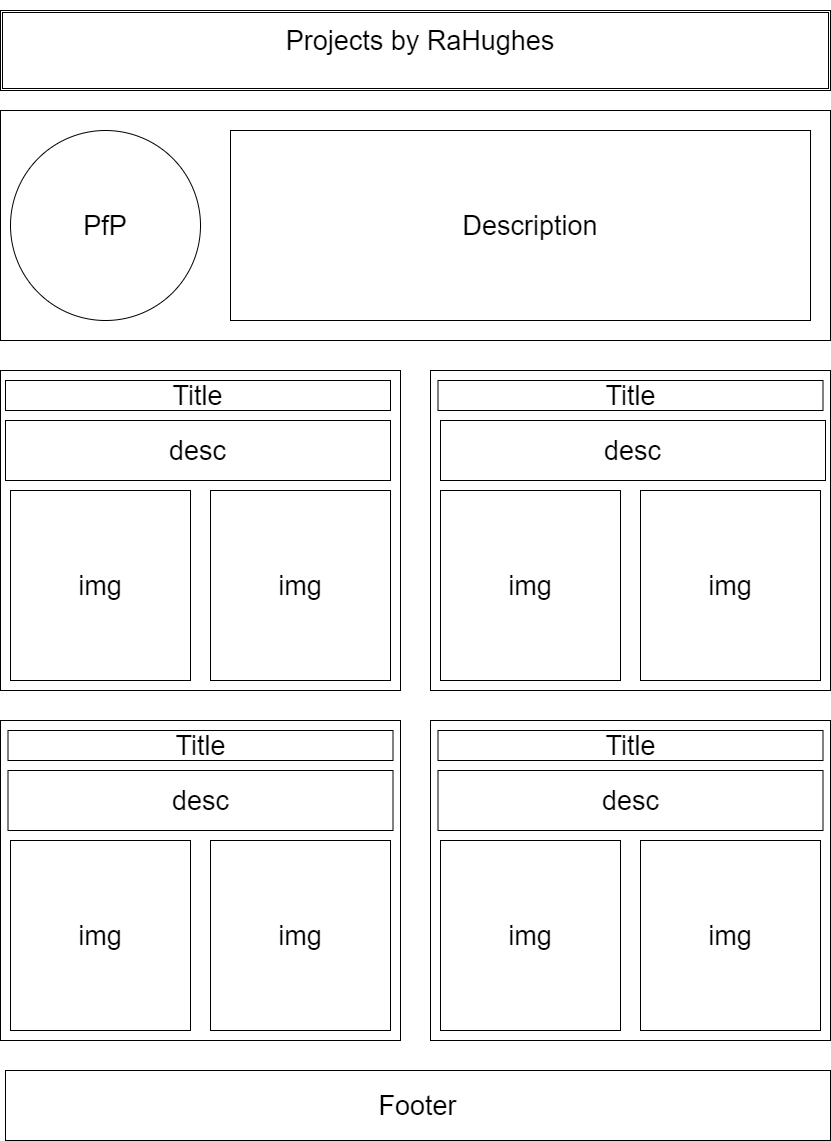

The diagram above was exported from draw.io. Its source (the exported page's mxGraphModel, read from the mxfile embedded in the PNG):
<mxGraphModel dx="830" dy="1014" grid="1" gridSize="10" guides="1" tooltips="1" connect="1" arrows="1" fold="1" page="1" pageScale="1" pageWidth="850" pageHeight="1100" math="0" shadow="0">
  <root>
    <mxCell id="0" />
    <mxCell id="1" parent="0" />
    <mxCell id="2" value="" style="shape=ext;double=1;rounded=0;whiteSpace=wrap;html=1;" vertex="1" parent="1">
      <mxGeometry x="10" y="10" width="830" height="80" as="geometry" />
    </mxCell>
    <mxCell id="3" value="Projects by RaHughes" style="text;html=1;strokeColor=none;fillColor=none;align=center;verticalAlign=middle;whiteSpace=wrap;rounded=0;fontSize=27;" vertex="1" parent="1">
      <mxGeometry x="280" width="300" height="80" as="geometry" />
    </mxCell>
    <mxCell id="5" value="" style="rounded=0;whiteSpace=wrap;html=1;fontSize=27;" vertex="1" parent="1">
      <mxGeometry x="10" y="110" width="830" height="230" as="geometry" />
    </mxCell>
    <mxCell id="6" value="" style="ellipse;whiteSpace=wrap;html=1;fontSize=27;" vertex="1" parent="1">
      <mxGeometry x="20" y="130" width="190" height="190" as="geometry" />
    </mxCell>
    <mxCell id="7" value="PfP" style="text;html=1;strokeColor=none;fillColor=none;align=center;verticalAlign=middle;whiteSpace=wrap;rounded=0;fontSize=27;" vertex="1" parent="1">
      <mxGeometry x="95" y="215" width="40" height="20" as="geometry" />
    </mxCell>
    <mxCell id="8" value="" style="rounded=0;whiteSpace=wrap;html=1;fontSize=27;" vertex="1" parent="1">
      <mxGeometry x="240" y="130" width="580" height="190" as="geometry" />
    </mxCell>
    <mxCell id="9" value="Description" style="text;html=1;strokeColor=none;fillColor=none;align=center;verticalAlign=middle;whiteSpace=wrap;rounded=0;fontSize=27;" vertex="1" parent="1">
      <mxGeometry x="420" y="180" width="240" height="90" as="geometry" />
    </mxCell>
    <mxCell id="10" value="" style="rounded=0;whiteSpace=wrap;html=1;fontSize=27;" vertex="1" parent="1">
      <mxGeometry x="10" y="370" width="400" height="320" as="geometry" />
    </mxCell>
    <mxCell id="11" value="" style="rounded=0;whiteSpace=wrap;html=1;fontSize=27;" vertex="1" parent="1">
      <mxGeometry x="440" y="370" width="400" height="320" as="geometry" />
    </mxCell>
    <mxCell id="12" value="" style="rounded=0;whiteSpace=wrap;html=1;fontSize=27;" vertex="1" parent="1">
      <mxGeometry x="10" y="720" width="400" height="320" as="geometry" />
    </mxCell>
    <mxCell id="13" value="" style="rounded=0;whiteSpace=wrap;html=1;fontSize=27;" vertex="1" parent="1">
      <mxGeometry x="440" y="720" width="400" height="320" as="geometry" />
    </mxCell>
    <mxCell id="14" value="Title" style="rounded=0;whiteSpace=wrap;html=1;fontSize=27;" vertex="1" parent="1">
      <mxGeometry x="15" y="380" width="385" height="30" as="geometry" />
    </mxCell>
    <mxCell id="15" value="desc" style="rounded=0;whiteSpace=wrap;html=1;fontSize=27;" vertex="1" parent="1">
      <mxGeometry x="15" y="420" width="385" height="60" as="geometry" />
    </mxCell>
    <mxCell id="16" value="Title" style="rounded=0;whiteSpace=wrap;html=1;fontSize=27;" vertex="1" parent="1">
      <mxGeometry x="447.5" y="380" width="385" height="30" as="geometry" />
    </mxCell>
    <mxCell id="17" value="Title" style="rounded=0;whiteSpace=wrap;html=1;fontSize=27;" vertex="1" parent="1">
      <mxGeometry x="447.5" y="730" width="385" height="30" as="geometry" />
    </mxCell>
    <mxCell id="18" value="Title" style="rounded=0;whiteSpace=wrap;html=1;fontSize=27;" vertex="1" parent="1">
      <mxGeometry x="17.5" y="730" width="385" height="30" as="geometry" />
    </mxCell>
    <mxCell id="19" value="img" style="rounded=0;whiteSpace=wrap;html=1;fontSize=27;" vertex="1" parent="1">
      <mxGeometry x="20" y="490" width="180" height="190" as="geometry" />
    </mxCell>
    <mxCell id="20" value="img" style="rounded=0;whiteSpace=wrap;html=1;fontSize=27;" vertex="1" parent="1">
      <mxGeometry x="220" y="490" width="180" height="190" as="geometry" />
    </mxCell>
    <mxCell id="21" value="img" style="rounded=0;whiteSpace=wrap;html=1;fontSize=27;" vertex="1" parent="1">
      <mxGeometry x="450" y="490" width="180" height="190" as="geometry" />
    </mxCell>
    <mxCell id="22" value="img" style="rounded=0;whiteSpace=wrap;html=1;fontSize=27;" vertex="1" parent="1">
      <mxGeometry x="650" y="490" width="180" height="190" as="geometry" />
    </mxCell>
    <mxCell id="23" value="img" style="rounded=0;whiteSpace=wrap;html=1;fontSize=27;" vertex="1" parent="1">
      <mxGeometry x="20" y="840" width="180" height="190" as="geometry" />
    </mxCell>
    <mxCell id="24" value="img" style="rounded=0;whiteSpace=wrap;html=1;fontSize=27;" vertex="1" parent="1">
      <mxGeometry x="220" y="840" width="180" height="190" as="geometry" />
    </mxCell>
    <mxCell id="25" value="img" style="rounded=0;whiteSpace=wrap;html=1;fontSize=27;" vertex="1" parent="1">
      <mxGeometry x="450" y="840" width="180" height="190" as="geometry" />
    </mxCell>
    <mxCell id="26" value="img" style="rounded=0;whiteSpace=wrap;html=1;fontSize=27;" vertex="1" parent="1">
      <mxGeometry x="650" y="840" width="180" height="190" as="geometry" />
    </mxCell>
    <mxCell id="27" value="desc" style="rounded=0;whiteSpace=wrap;html=1;fontSize=27;" vertex="1" parent="1">
      <mxGeometry x="450" y="420" width="385" height="60" as="geometry" />
    </mxCell>
    <mxCell id="28" value="desc" style="rounded=0;whiteSpace=wrap;html=1;fontSize=27;" vertex="1" parent="1">
      <mxGeometry x="17.5" y="770" width="385" height="60" as="geometry" />
    </mxCell>
    <mxCell id="29" value="desc" style="rounded=0;whiteSpace=wrap;html=1;fontSize=27;" vertex="1" parent="1">
      <mxGeometry x="447.5" y="770" width="385" height="60" as="geometry" />
    </mxCell>
    <mxCell id="30" value="Footer" style="rounded=0;whiteSpace=wrap;html=1;fontSize=27;" vertex="1" parent="1">
      <mxGeometry x="15" y="1070" width="825" height="70" as="geometry" />
    </mxCell>
  </root>
</mxGraphModel>